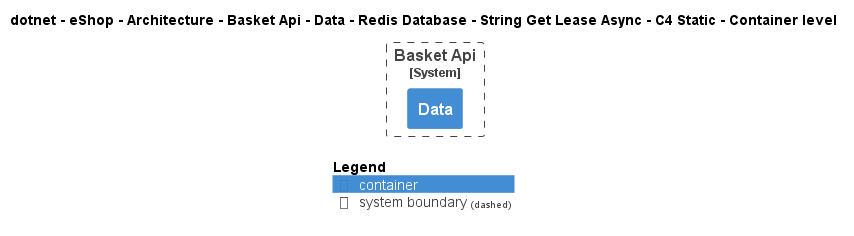

The diagram above was rendered by PlantUML. Its source (embedded in the PNG):
@startuml
!pragma layout smetana
!include ..\..\..\..\..\..\..\..\..\..\..\.c4s\C4_Container.puml

AddElementTag("c4interflow:lifecycle:new", $bgColor=green, $fontColor=#ffffff, $borderColor=green, $shadowing="False")
AddElementTag("c4interflow:lifecycle:changed", $bgColor=orange, $fontColor=#ffffff, $borderColor=orange, $shadowing="False")
AddElementTag("c4interflow:lifecycle:removed", $bgColor=red, $fontColor=#ffffff, $borderColor=red, $shadowing="False")

AddRelTag("c4interflow:lifecycle:new", $textColor=green, $lineColor=green)
AddRelTag("c4interflow:lifecycle:changed", $textColor=orange, $lineColor=orange)
AddRelTag("c4interflow:lifecycle:removed", $textColor=red, $lineColor=red)

SHOW_PERSON_PORTRAIT()
LAYOUT_TOP_DOWN()

skinparam linetype polyline

title dotnet - eShop - Architecture - Basket Api - Data - Redis Database - String Get Lease Async - C4 Static - Container level


System_Boundary(dotnet.eShop.Architecture.SoftwareSystems.BasketApi, "Basket Api") {
    Container(dotnet.eShop.Architecture.SoftwareSystems.BasketApi.Containers.Data, "Data", "", "")
}



SHOW_LEGEND()
@enduml